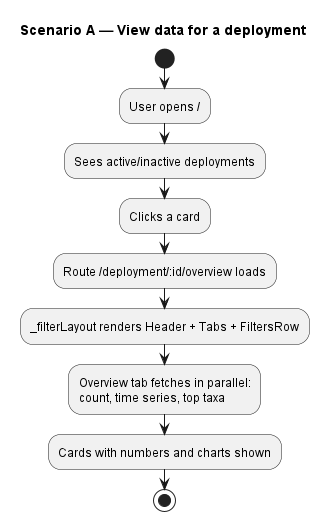

The diagram above was rendered by PlantUML. Its source (embedded in the PNG):
@startuml scenario-a-view-deployment
title Scenario A — View data for a deployment

start
:User opens /;
:Sees active/inactive deployments;
:Clicks a card;
:Route /deployment/:id/overview loads;
:_filterLayout renders Header + Tabs + FiltersRow;
:Overview tab fetches in parallel:
count, time series, top taxa;
:Cards with numbers and charts shown;
stop
@enduml